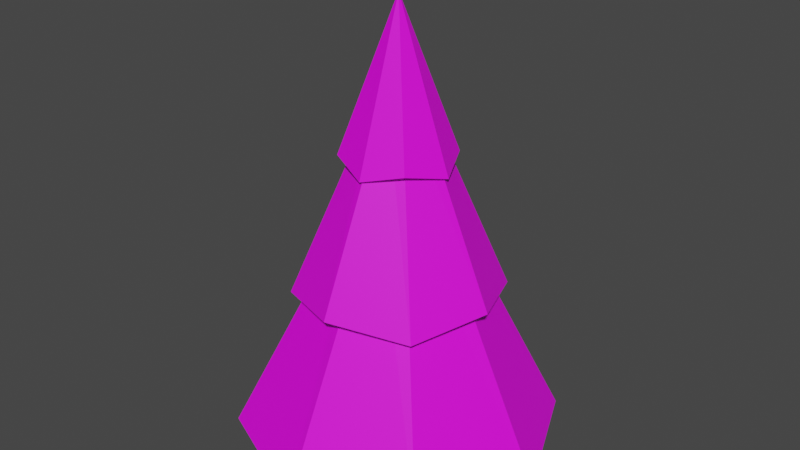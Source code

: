 # Source: PineTree2.blend  (saved by Blender 3.1.7; exported with 4.5.12 LTS)
import bpy
from mathutils import Matrix  # noqa: F401  (used for matrix-valued properties, if any)

bpy.ops.wm.read_factory_settings(use_empty=True)
scene = bpy.context.scene
scene.name = 'Scene'

# ---- collections
col_collection = bpy.data.collections.new('Collection'); scene.collection.children.link(col_collection)

# ---- images (referenced by path relative to the original .blend; pixels are not part of the script)
import os
ASSET_DIR = os.environ.get("B2B_ASSET_DIR", "")  # directory of the original .blend (textures are referenced by path, not embedded)
HERE = os.path.dirname(os.path.abspath(__file__))  # packed textures are extracted next to this script under _unpacked/

def load_image(name, relpath, width, height, colorspace="sRGB"):
    """Load a texture the original file referenced (path relative to the .blend, or extracted next to this script)."""
    p = next((c for c in (os.path.join(HERE, relpath), os.path.join(ASSET_DIR, relpath)) if relpath and os.path.exists(c)), "")
    if p:
        img = bpy.data.images.load(p, check_existing=True)
        img.name = name
    else:  # same state as the original file: an image datablock whose file is absent (Cycles renders it pink)
        img = bpy.data.images.new(name, width, height)
        img.source = "FILE"
        img.filepath = "//" + (relpath or name)
    img.colorspace_settings.name = colorspace
    return img
img_pinepalette_png = load_image('PinePalette.png', 'PinePalette.png', 1024, 1024, 'sRGB')

# ---- materials (node trees are filled in below, after node groups)
mat_treealbedo = bpy.data.materials.new('TreeAlbedo')
mat_treealbedo.use_transparent_shadow = False

# ---- material node trees
mat_treealbedo.use_nodes = True; mat_treealbedo.node_tree.nodes.clear()
_N = mat_treealbedo.node_tree.nodes; _L = mat_treealbedo.node_tree.links
n0 = _N.new('ShaderNodeBsdfPrincipled'); n0.name = 'Principled BSDF'; n0.location = (10, 300)
n0.distribution = 'GGX'
n0.subsurface_method = 'RANDOM_WALK_SKIN'
n0.inputs[3].default_value = 1.45
n0.inputs[27].default_value = (0.0, 0.0, 0.0, 1.0)
n0.inputs[28].default_value = 1.0
n1 = _N.new('ShaderNodeOutputMaterial'); n1.name = 'Material Output'; n1.location = (300, 300)
n2 = _N.new('ShaderNodeTexImage'); n2.name = 'Image Texture'; n2.location = (-280, 275)
n2.image = img_pinepalette_png
_L.new(n0.outputs[0], n1.inputs[0])
_L.new(n2.outputs[0], n0.inputs[0])
n1.is_active_output = True

# ---- world
world_world = bpy.data.worlds.new('World'); scene.world = world_world
world_world.use_nodes = True; world_world.node_tree.nodes.clear()
_N = world_world.node_tree.nodes; _L = world_world.node_tree.links
n0 = _N.new('ShaderNodeOutputWorld'); n0.name = 'World Output'; n0.location = (300, 300)
n1 = _N.new('ShaderNodeBackground'); n1.name = 'Background'; n1.location = (10, 300)
n1.inputs[0].default_value = (0.05088, 0.05088, 0.05088, 1.0)
_L.new(n1.outputs[0], n0.inputs[0])
n0.is_active_output = True
world_world.color = (0.05088, 0.05088, 0.05088)
world_world.use_sun_shadow = False
world_world.sun_shadow_jitter_overblur = 0.0

# ---- meshes
me_cylinder = bpy.data.meshes.new('Cylinder')
me_cylinder.from_pydata([(0.02722, 3.0, -4.177), (-1.192e-07, 0.0, 4.0), (2.121, 2.121, -4.0), (0.0, 0.0, 4.0), (3.027, -1.074e-07, -4.177), (0.0, -2.98e-08, 4.0), (2.121, -2.121, -4.0), (0.0, 0.0, 4.0), (0.02722, -3.0, -4.177), (-1.192e-07, 0.0, 4.0), (-2.121, -2.121, -4.0), (0.0, 0.0, 4.0), (-2.973, 5.955e-08, -4.177), (0.0, -2.98e-08, 4.0), (-2.121, 2.121, -4.0), (0.0, 0.0, 4.0), (0.02722, 1.027, 1.085), (0.7259, 0.7259, 1.262), (1.054, -4.071e-08, 1.085), (0.7259, -0.7259, 1.262), (0.02722, -1.027, 1.085), (-0.7259, -0.7259, 1.262), (-0.9994, 1.641e-08, 1.085), (-0.7259, 0.7259, 1.262), (1.39, 1.363, -1.317), (1.928, -9.491e-08, -1.14), (1.39, -1.363, -1.317), (-2.111e-07, -1.928, -1.14), (-1.336, -1.363, -1.317), (-1.928, 1.233e-08, -1.14), (-1.336, 1.363, -1.317), (-4.262e-08, 1.928, -1.14), (0.486, 0.4293, 0.7198), (0.6638, -3.104e-07, 0.7198), (0.486, -0.4293, 0.7198), (0.0567, -0.6071, 0.7198), (-0.3726, -0.4293, 0.7198), (-0.5504, -2.766e-07, 0.7198), (-0.3726, 0.4293, 0.7198), (0.0567, 0.6071, 0.7198), (0.03402, 0.3445, 2.396), (0.2776, 0.2436, 2.396), (0.3785, -1.938e-07, 2.396), (0.2776, -0.2436, 2.396), (0.03402, -0.3445, 2.396), (-0.2096, -0.2436, 2.396), (-0.3104, -1.746e-07, 2.396), (-0.2096, 0.2436, 2.396)], [], [(16, 1, 3, 17), (17, 3, 5, 18), (18, 5, 7, 19), (19, 7, 9, 20), (20, 9, 11, 21), (21, 11, 13, 22), (3, 1, 15, 13, 11, 9, 7, 5), (22, 13, 15, 23), (23, 15, 1, 16), (0, 2, 4, 6, 8, 10, 12, 14), (47, 23, 16, 40), (46, 22, 23, 47), (45, 21, 22, 46), (44, 20, 21, 45), (43, 19, 20, 44), (42, 18, 19, 43), (41, 17, 18, 42), (40, 16, 17, 41), (39, 31, 24, 32), (32, 24, 25, 33), (33, 25, 26, 34), (34, 26, 27, 35), (35, 27, 28, 36), (36, 28, 29, 37), (37, 29, 30, 38), (38, 30, 31, 39), (14, 38, 39, 0), (12, 37, 38, 14), (10, 36, 37, 12), (8, 35, 36, 10), (6, 34, 35, 8), (4, 33, 34, 6), (2, 32, 33, 4), (0, 39, 32, 2), (31, 40, 41, 24), (24, 41, 42, 25), (25, 42, 43, 26), (26, 43, 44, 27), (27, 44, 45, 28), (28, 45, 46, 29), (29, 46, 47, 30), (30, 47, 40, 31)])
_uv = me_cylinder.uv_layers.new(name='UVMap')
_uv.uv.foreach_set('vector', [0.2706, 0.8928, 0.2706, 0.9317, 0.2421, 0.9317, 0.2421, 0.8928, 0.2421, 0.8928, 0.2421, 0.9317, 0.2137, 0.9317, 0.2137, 0.8928, 0.2137, 0.8928, 0.2137, 0.9317, 0.1853, 0.9317, 0.1853, 0.8928, 0.1853, 0.8928, 0.1853, 0.9317, 0.1569, 0.9317, 0.1569, 0.8928, 0.1569, 0.8928, 0.1569, 0.9317, 0.1285, 0.9317, 0.1285, 0.8928, 0.1285, 0.8928, 0.1285, 0.9317, 0.1001, 0.9317, 0.1001, 0.8928, 0.1386, 0.7998, 0.1001, 0.8158, 0.06147, 0.7998, 0.04549, 0.7612, 0.06147, 0.7226, 0.1001, 0.7066, 0.1386, 0.7226, 0.1546, 0.7612, 0.1001, 0.8928, 0.1001, 0.9317, 0.07164, 0.9317, 0.07164, 0.8928, 0.07164, 0.8928, 0.07164, 0.9317, 0.04322, 0.9317, 0.04322, 0.8928, 0.2137, 0.8158, 0.2523, 0.7998, 0.2683, 0.7612, 0.2523, 0.7226, 0.2137, 0.7066, 0.1751, 0.7226, 0.1592, 0.7612, 0.1751, 0.7998, 0.07164, 0.8928, 0.07164, 0.8928, 0.04322, 0.8928, 0.04322, 0.8928, 0.1001, 0.8928, 0.1001, 0.8928, 0.07164, 0.8928, 0.07164, 0.8928, 0.1285, 0.8928, 0.1285, 0.8928, 0.1001, 0.8928, 0.1001, 0.8928, 0.1569, 0.8928, 0.1569, 0.8928, 0.1285, 0.8928, 0.1285, 0.8928, 0.1853, 0.8928, 0.1853, 0.8928, 0.1569, 0.8928, 0.1569, 0.8928, 0.2137, 0.8928, 0.2137, 0.8928, 0.1853, 0.8928, 0.1853, 0.8928, 0.2421, 0.8928, 0.2421, 0.8928, 0.2137, 0.8928, 0.2137, 0.8928, 0.2706, 0.8928, 0.2706, 0.8928, 0.2421, 0.8928, 0.2421, 0.8928, 0.2706, 0.8587, 0.2706, 0.8587, 0.2421, 0.8587, 0.2421, 0.8587, 0.2421, 0.8587, 0.2421, 0.8587, 0.2137, 0.8587, 0.2137, 0.8587, 0.2137, 0.8587, 0.2137, 0.8587, 0.1853, 0.8587, 0.1853, 0.8587, 0.1853, 0.8587, 0.1853, 0.8587, 0.1569, 0.8587, 0.1569, 0.8587, 0.1569, 0.8587, 0.1569, 0.8587, 0.1285, 0.8587, 0.1285, 0.8587, 0.1285, 0.8587, 0.1285, 0.8587, 0.1001, 0.8587, 0.1001, 0.8587, 0.1001, 0.8587, 0.1001, 0.8587, 0.07164, 0.8587, 0.07164, 0.8587, 0.07164, 0.8587, 0.07164, 0.8587, 0.04322, 0.8587, 0.04322, 0.8587, 0.07164, 0.818, 0.07164, 0.8587, 0.04322, 0.8587, 0.04322, 0.818, 0.1001, 0.818, 0.1001, 0.8587, 0.07164, 0.8587, 0.07164, 0.818, 0.1285, 0.818, 0.1285, 0.8587, 0.1001, 0.8587, 0.1001, 0.818, 0.1569, 0.818, 0.1569, 0.8587, 0.1285, 0.8587, 0.1285, 0.818, 0.1853, 0.818, 0.1853, 0.8587, 0.1569, 0.8587, 0.1569, 0.818, 0.2137, 0.818, 0.2137, 0.8587, 0.1853, 0.8587, 0.1853, 0.818, 0.2421, 0.818, 0.2421, 0.8587, 0.2137, 0.8587, 0.2137, 0.818, 0.2706, 0.818, 0.2706, 0.8587, 0.2421, 0.8587, 0.2421, 0.818, 0.2706, 0.8587, 0.2706, 0.8928, 0.2421, 0.8928, 0.2421, 0.8587, 0.2421, 0.8587, 0.2421, 0.8928, 0.2137, 0.8928, 0.2137, 0.8587, 0.2137, 0.8587, 0.2137, 0.8928, 0.1853, 0.8928, 0.1853, 0.8587, 0.1853, 0.8587, 0.1853, 0.8928, 0.1569, 0.8928, 0.1569, 0.8587, 0.1569, 0.8587, 0.1569, 0.8928, 0.1285, 0.8928, 0.1285, 0.8587, 0.1285, 0.8587, 0.1285, 0.8928, 0.1001, 0.8928, 0.1001, 0.8587, 0.1001, 0.8587, 0.1001, 0.8928, 0.07164, 0.8928, 0.07164, 0.8587, 0.07164, 0.8587, 0.07164, 0.8928, 0.04322, 0.8928, 0.04322, 0.8587])
me_cylinder.materials.append(mat_treealbedo)
me_cylinder.use_remesh_fix_poles = True
me_cylinder.use_remesh_preserve_attributes = False
me_cylinder.update()

# ---- objects
ob_cylinder = bpy.data.objects.new('Cylinder', me_cylinder)

# ---- transforms, parenting, visibility, modifiers, constraints
ob_cylinder.location = (0.0, 0.0, 5.0)

# ---- collection membership
col_collection.objects.link(ob_cylinder)

# ---- scene / render settings (as saved in the file)
scene.frame_start = 1; scene.frame_end = 250; scene.frame_set(1)
scene.render.engine = 'BLENDER_EEVEE_NEXT'
scene.cycles.sampling_pattern = 'TABULATED_SOBOL'
scene.cycles.use_light_tree = False
scene.view_settings.view_transform = 'Filmic'
bpy.context.view_layer.update()

# ---- added for rendering (the .blend has no active camera and no usable light): camera, sun
cam_auto = bpy.data.cameras.new('AutoCamera')
cam_auto.lens = 50.0
cam_auto.sensor_width = 36.0
cam_auto.clip_end = 1000.0
ob_auto_camera = bpy.data.objects.new('AutoCamera', cam_auto)
scene.collection.objects.link(ob_auto_camera)
ob_auto_camera.location = (10.93, -13.0834, 13.6338)
ob_auto_camera.rotation_euler = (1.09748, -7.21219e-08, 0.694738)
scene.camera = ob_auto_camera
light_auto_sun = bpy.data.lights.new('AutoSun', 'SUN')
light_auto_sun.energy = 3.0
light_auto_sun.angle = 0.0523599
ob_auto_sun = bpy.data.objects.new('AutoSun', light_auto_sun)
scene.collection.objects.link(ob_auto_sun)
ob_auto_sun.rotation_euler = (0.872665, 0.174533, 0.523599)
bpy.context.view_layer.update()

